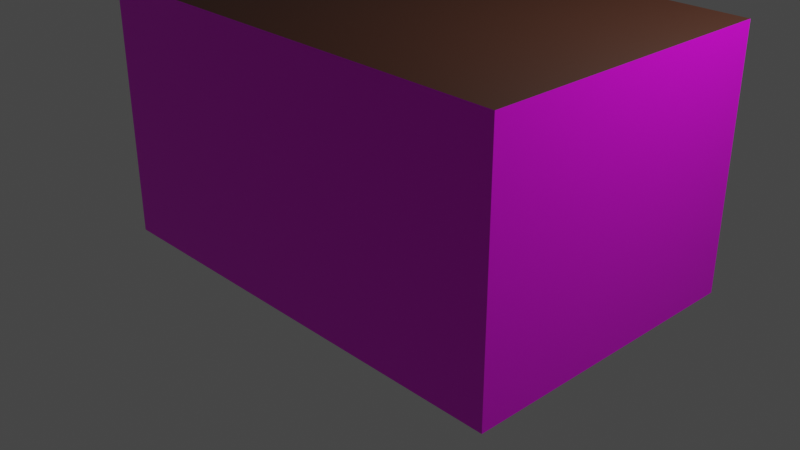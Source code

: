 # Source: kind_raum.blend  (saved by Blender 2.93.21; exported with 4.5.12 LTS)
import bpy
from mathutils import Matrix  # noqa: F401  (used for matrix-valued properties, if any)

bpy.ops.wm.read_factory_settings(use_empty=True)
scene = bpy.context.scene
scene.name = 'Scene'

# ---- collections
col_collection = bpy.data.collections.new('Collection'); scene.collection.children.link(col_collection)

# ---- images (referenced by path relative to the original .blend; pixels are not part of the script)
import os
ASSET_DIR = os.environ.get("B2B_ASSET_DIR", "")  # directory of the original .blend (textures are referenced by path, not embedded)
HERE = os.path.dirname(os.path.abspath(__file__))  # packed textures are extracted next to this script under _unpacked/

def load_image(name, relpath, width, height, colorspace="sRGB"):
    """Load a texture the original file referenced (path relative to the .blend, or extracted next to this script)."""
    p = next((c for c in (os.path.join(HERE, relpath), os.path.join(ASSET_DIR, relpath)) if relpath and os.path.exists(c)), "")
    if p:
        img = bpy.data.images.load(p, check_existing=True)
        img.name = name
    else:  # same state as the original file: an image datablock whose file is absent (Cycles renders it pink)
        img = bpy.data.images.new(name, width, height)
        img.source = "FILE"
        img.filepath = "//" + (relpath or name)
    img.colorspace_settings.name = colorspace
    return img
img_wallpaper_png = load_image('wallpaper.png', 'wallpaper.png', 1024, 1024, 'sRGB')
img_wohnzimmer_floor = load_image('wohnzimmer_floor', 'floor_wohnzimmer.png', 1024, 1024, 'sRGB')

# ---- materials (node trees are filled in below, after node groups)
mat_wallpaper = bpy.data.materials.new('wallpaper')
mat_wallpaper.alpha_threshold = 0.0
mat_wallpaper.use_backface_culling = True
mat_wallpaper.use_transparent_shadow = False
mat_wallpaper.line_color = (0.0, 0.0, 0.0, 1.0)
mat_ceiling = bpy.data.materials.new('ceiling')
mat_ceiling.use_backface_culling = True
mat_ceiling.use_transparent_shadow = False
mat_floor = bpy.data.materials.new('floor')
mat_floor.use_transparent_shadow = False

# ---- material node trees
mat_wallpaper.use_nodes = True; mat_wallpaper.node_tree.nodes.clear()
_N = mat_wallpaper.node_tree.nodes; _L = mat_wallpaper.node_tree.links
n0 = _N.new('ShaderNodeOutputMaterial'); n0.name = 'Material Output'; n0.location = (300, 300)
n1 = _N.new('ShaderNodeBsdfPrincipled'); n1.name = 'Principled BSDF'; n1.location = (10, 300)
n1.distribution = 'GGX'
n1.subsurface_method = 'BURLEY'
n1.inputs[2].default_value = 0.4
n1.inputs[3].default_value = 1.45
n1.inputs[27].default_value = (0.0, 0.0, 0.0, 1.0)
n1.inputs[28].default_value = 1.0
n2 = _N.new('ShaderNodeTexImage'); n2.name = 'Image Texture'; n2.location = (-280, 280)
n2.image = img_wallpaper_png
_L.new(n1.outputs[0], n0.inputs[0])
_L.new(n2.outputs[0], n1.inputs[0])
n0.is_active_output = True
mat_ceiling.use_nodes = True; mat_ceiling.node_tree.nodes.clear()
_N = mat_ceiling.node_tree.nodes; _L = mat_ceiling.node_tree.links
n0 = _N.new('ShaderNodeBsdfPrincipled'); n0.name = 'Principled BSDF'; n0.location = (10, 300)
n0.distribution = 'GGX'
n0.subsurface_method = 'BURLEY'
n0.inputs[0].default_value = (0.03106, 0.006981, 0.0009954, 1.0)
n0.inputs[3].default_value = 1.45
n0.inputs[27].default_value = (0.0, 0.0, 0.0, 1.0)
n0.inputs[28].default_value = 1.0
n1 = _N.new('ShaderNodeOutputMaterial'); n1.name = 'Material Output'; n1.location = (300, 300)
_L.new(n0.outputs[0], n1.inputs[0])
n1.is_active_output = True
mat_floor.use_nodes = True; mat_floor.node_tree.nodes.clear()
_N = mat_floor.node_tree.nodes; _L = mat_floor.node_tree.links
n0 = _N.new('ShaderNodeBsdfPrincipled'); n0.name = 'Principled BSDF'; n0.location = (10, 300)
n0.distribution = 'GGX'
n0.subsurface_method = 'BURLEY'
n0.inputs[3].default_value = 1.45
n0.inputs[27].default_value = (0.0, 0.0, 0.0, 1.0)
n0.inputs[28].default_value = 1.0
n1 = _N.new('ShaderNodeOutputMaterial'); n1.name = 'Material Output'; n1.location = (300, 300)
n2 = _N.new('ShaderNodeTexImage'); n2.name = 'Image Texture'; n2.location = (-280, 280)
n2.image = img_wohnzimmer_floor
_L.new(n0.outputs[0], n1.inputs[0])
_L.new(n2.outputs[0], n0.inputs[0])
n1.is_active_output = True

# ---- world
world_world = bpy.data.worlds.new('World'); scene.world = world_world
world_world.use_nodes = True; world_world.node_tree.nodes.clear()
_N = world_world.node_tree.nodes; _L = world_world.node_tree.links
n0 = _N.new('ShaderNodeOutputWorld'); n0.name = 'World Output'; n0.location = (300, 300)
n1 = _N.new('ShaderNodeBackground'); n1.name = 'Background'; n1.location = (10, 300)
n1.inputs[0].default_value = (0.05088, 0.05088, 0.05088, 1.0)
_L.new(n1.outputs[0], n0.inputs[0])
n0.is_active_output = True
world_world.color = (0.05088, 0.05088, 0.05088)
world_world.use_sun_shadow = False
world_world.sun_shadow_jitter_overblur = 0.0

# ---- cameras
cam_camera = bpy.data.cameras.new('Camera')
cam_camera.clip_end = 100.0
cam_camera.ortho_scale = 7.314

# ---- lights
light_light = bpy.data.lights.new('Light', 'POINT')
light_light.transmission_factor = 0.0
light_light.energy = 1000.0
light_light.shadow_soft_size = 0.1
light_light.shadow_maximum_resolution = 0.006
light_light.use_absolute_resolution = True

# ---- meshes
me_cube = bpy.data.meshes.new('Cube')
me_cube.from_pydata([(3.0, -2.0, 2.5), (3.0, -2.0, 0.0), (3.0, 1.0, 2.5), (3.0, 1.0, 0.0), (-1.55, -2.0, 2.5), (-1.55, -2.0, 0.0), (-1.55, 1.0, 2.5), (-1.55, 1.0, 0.0), (1.017, 1.0, 0.0), (1.817, 1.0, 0.0), (1.817, 1.0, 2.0), (1.017, 1.0, 2.0)], [], [(0, 4, 6, 2), (7, 6, 4, 5), (5, 1, 3, 9, 8, 7), (1, 0, 2, 3), (5, 4, 0, 1), (3, 2, 10, 9), (8, 11, 6, 7), (6, 11, 10, 2)])
me_cube.polygons.foreach_set('material_index', [1, 0, 2, 0, 0, 0, 0, 0])
_uv = me_cube.uv_layers.new(name='UVMap')
_uv.uv.foreach_set('vector', [0.6875, 0.5536, 0.9719, 0.5536, 0.9719, 0.6607, 0.6875, 0.6607, 6.211, 4.991e-09, 6.211, 1.0, 13.63, 1.0, 13.63, 3.402e-08, 0.2143, 1.387, 0.2143, 0.2501, 0.6428, 0.2501, 0.6428, 0.5458, 0.6428, 0.7456, 0.6428, 1.387, -0.8986, 5.663e-07, -0.8986, 1.0, 4.197, 1.0, 4.197, 1.373e-07, 13.63, 3.402e-08, 13.63, 1.0, 15.09, 1.0, 15.09, 1.735e-07, 4.197, 1.373e-07, 4.197, 1.0, 4.72, 0.8005, 4.72, 1.029e-07, 5.074, 7.966e-08, 5.074, 0.8005, 6.211, 1.0, 6.211, 4.991e-09, 6.211, 1.0, 5.074, 0.8005, 4.72, 0.8005, 4.197, 1.0])
me_cube.materials.append(mat_wallpaper)
me_cube.materials.append(mat_ceiling)
me_cube.materials.append(mat_floor)
me_cube.use_remesh_preserve_volume = False
me_cube.use_remesh_preserve_attributes = False
me_cube.use_mirror_vertex_groups = False
me_cube.update()

# ---- objects
ob_cube = bpy.data.objects.new('Cube', me_cube)
ob_light = bpy.data.objects.new('Light', light_light)
ob_camera = bpy.data.objects.new('Camera', cam_camera)

# ---- transforms, parenting, visibility, modifiers, constraints
ob_cube.location = (0.0, 0.0, 0.0)
ob_cube.lock_rotations_4d = False
ob_cube.empty_display_type = 'ARROWS'
ob_cube.lineart.crease_threshold = 0.0
ob_light.location = (4.076, 1.005, 5.904)
ob_light.rotation_euler = (0.6503, 0.05522, 1.866)
ob_light.lock_rotations_4d = False
ob_light.empty_display_type = 'ARROWS'
ob_light.color = (0.0, 0.0, 0.0, 0.0)
ob_light.lineart.crease_threshold = 0.0
ob_camera.location = (7.359, -6.926, 4.958)
ob_camera.rotation_euler = (1.109, 0.0, 0.8149)
ob_camera.lock_rotations_4d = False
ob_camera.empty_display_type = 'ARROWS'
ob_camera.color = (0.0, 0.0, 0.0, 0.0)
ob_camera.display_type = 'WIRE'
ob_camera.lineart.crease_threshold = 0.0

# ---- collection membership
col_collection.objects.link(ob_cube)
col_collection.objects.link(ob_light)
col_collection.objects.link(ob_camera)

# ---- scene / render settings (as saved in the file)
scene.camera = ob_camera
scene.frame_start = 1; scene.frame_end = 250; scene.frame_set(1)
scene.render.engine = 'BLENDER_EEVEE_NEXT'
scene.cycles.use_denoising = False
scene.cycles.samples = 128
scene.cycles.sampling_pattern = 'TABULATED_SOBOL'
scene.cycles.use_adaptive_sampling = False
scene.cycles.use_light_tree = False
scene.view_settings.view_transform = 'Filmic'
bpy.context.view_layer.update()
